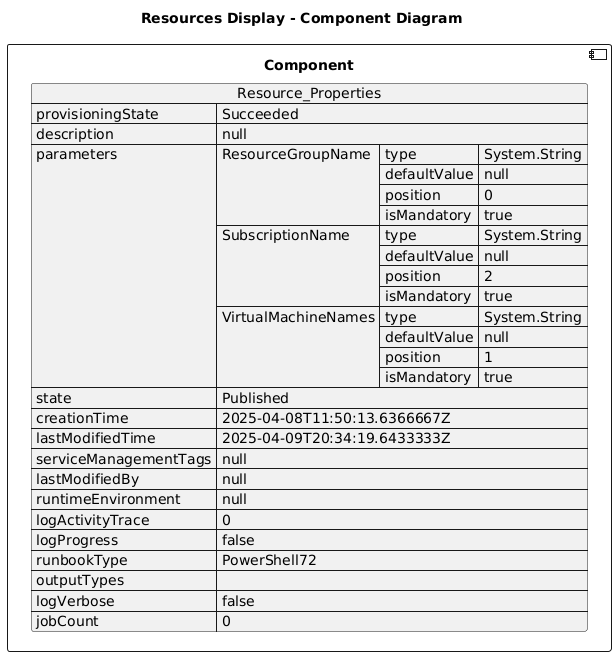

The diagram above was rendered by PlantUML. Its source (embedded in the PNG):
@startuml

title Resources Display - Component Diagram

component Component {

json  Resource_Properties {
  "provisioningState": "Succeeded",
  "description": null,
  "parameters": {
    "ResourceGroupName": {
      "type": "System.String",
      "defaultValue": null,
      "position": 0,
      "isMandatory": true
    },
    "SubscriptionName": {
      "type": "System.String",
      "defaultValue": null,
      "position": 2,
      "isMandatory": true
    },
    "VirtualMachineNames": {
      "type": "System.String",
      "defaultValue": null,
      "position": 1,
      "isMandatory": true
    }
  },
  "state": "Published",
  "creationTime": "2025-04-08T11:50:13.6366667Z",
  "lastModifiedTime": "2025-04-09T20:34:19.6433333Z",
  "serviceManagementTags": null,
  "lastModifiedBy": null,
  "runtimeEnvironment": null,
  "logActivityTrace": 0,
  "logProgress": false,
  "runbookType": "PowerShell72",
  "outputTypes": [],
  "logVerbose": false,
  "jobCount": 0
}
}
@enduml